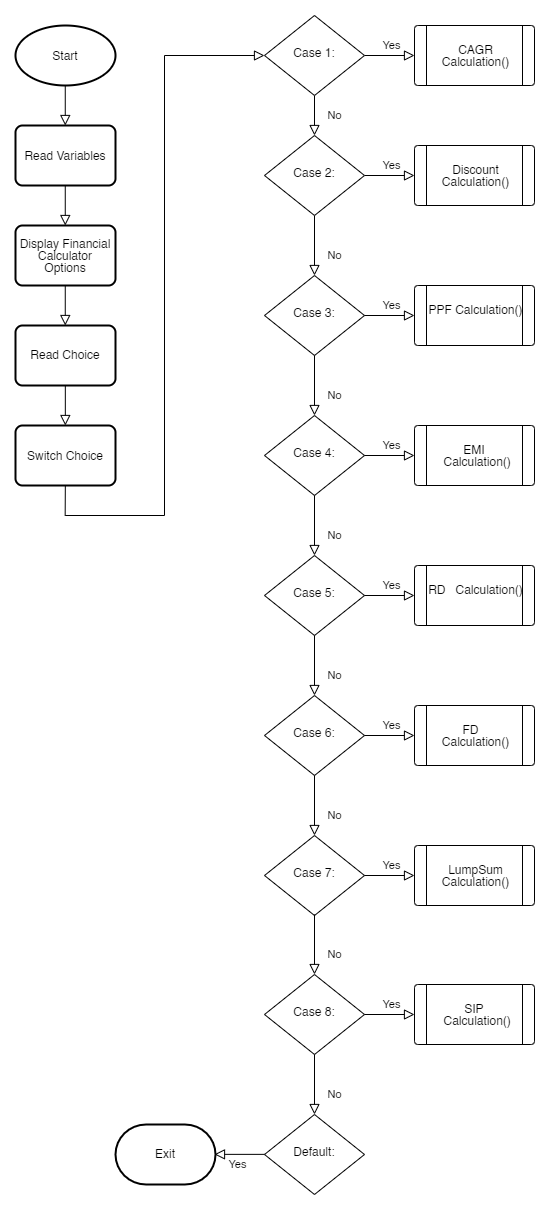

The diagram above was exported from draw.io. Its source (the exported page's mxGraphModel, read from the mxfile embedded in the PNG):
<mxGraphModel dx="2893" dy="1487" grid="1" gridSize="10" guides="1" tooltips="1" connect="1" arrows="1" fold="1" page="1" pageScale="1" pageWidth="827" pageHeight="1169" math="0" shadow="0">
  <root>
    <mxCell id="WIyWlLk6GJQsqaUBKTNV-0" />
    <mxCell id="WIyWlLk6GJQsqaUBKTNV-1" parent="WIyWlLk6GJQsqaUBKTNV-0" />
    <mxCell id="WIyWlLk6GJQsqaUBKTNV-4" value="No" style="rounded=0;html=1;jettySize=auto;orthogonalLoop=1;fontSize=11;endArrow=block;endFill=0;endSize=8;strokeWidth=1;shadow=0;labelBackgroundColor=none;edgeStyle=orthogonalEdgeStyle;" parent="WIyWlLk6GJQsqaUBKTNV-1" source="WIyWlLk6GJQsqaUBKTNV-6" target="WIyWlLk6GJQsqaUBKTNV-10" edge="1">
      <mxGeometry y="20" relative="1" as="geometry">
        <mxPoint as="offset" />
      </mxGeometry>
    </mxCell>
    <mxCell id="WIyWlLk6GJQsqaUBKTNV-5" value="Yes" style="edgeStyle=orthogonalEdgeStyle;rounded=0;html=1;jettySize=auto;orthogonalLoop=1;fontSize=11;endArrow=block;endFill=0;endSize=8;strokeWidth=1;shadow=0;labelBackgroundColor=none;" parent="WIyWlLk6GJQsqaUBKTNV-1" source="WIyWlLk6GJQsqaUBKTNV-6" edge="1">
      <mxGeometry y="10" relative="1" as="geometry">
        <mxPoint as="offset" />
        <mxPoint x="553" y="190" as="targetPoint" />
      </mxGeometry>
    </mxCell>
    <mxCell id="WIyWlLk6GJQsqaUBKTNV-6" value="Case 1:" style="rhombus;whiteSpace=wrap;html=1;shadow=0;fontFamily=Helvetica;fontSize=12;align=center;strokeWidth=1;spacing=6;spacingTop=-4;" parent="WIyWlLk6GJQsqaUBKTNV-1" vertex="1">
      <mxGeometry x="403" y="150" width="100" height="80" as="geometry" />
    </mxCell>
    <mxCell id="WIyWlLk6GJQsqaUBKTNV-8" value="No" style="rounded=0;html=1;jettySize=auto;orthogonalLoop=1;fontSize=11;endArrow=block;endFill=0;endSize=8;strokeWidth=1;shadow=0;labelBackgroundColor=none;edgeStyle=orthogonalEdgeStyle;" parent="WIyWlLk6GJQsqaUBKTNV-1" source="WIyWlLk6GJQsqaUBKTNV-10" edge="1">
      <mxGeometry x="0.3333" y="20" relative="1" as="geometry">
        <mxPoint as="offset" />
        <mxPoint x="453" y="410" as="targetPoint" />
      </mxGeometry>
    </mxCell>
    <mxCell id="WIyWlLk6GJQsqaUBKTNV-9" value="Yes" style="edgeStyle=orthogonalEdgeStyle;rounded=0;html=1;jettySize=auto;orthogonalLoop=1;fontSize=11;endArrow=block;endFill=0;endSize=8;strokeWidth=1;shadow=0;labelBackgroundColor=none;" parent="WIyWlLk6GJQsqaUBKTNV-1" source="WIyWlLk6GJQsqaUBKTNV-10" edge="1">
      <mxGeometry y="10" relative="1" as="geometry">
        <mxPoint as="offset" />
        <mxPoint x="553" y="310" as="targetPoint" />
      </mxGeometry>
    </mxCell>
    <mxCell id="WIyWlLk6GJQsqaUBKTNV-10" value="Case 2:" style="rhombus;whiteSpace=wrap;html=1;shadow=0;fontFamily=Helvetica;fontSize=12;align=center;strokeWidth=1;spacing=6;spacingTop=-4;" parent="WIyWlLk6GJQsqaUBKTNV-1" vertex="1">
      <mxGeometry x="403" y="270" width="100" height="80" as="geometry" />
    </mxCell>
    <mxCell id="efilHWgb-JCGq5KRdBdt-2" value="&lt;p style=&quot;line-height: 1&quot;&gt;Discount Calculation()&lt;/p&gt;" style="shape=process;whiteSpace=wrap;html=1;backgroundOutline=1;rounded=1;verticalAlign=top;arcSize=6;" vertex="1" parent="WIyWlLk6GJQsqaUBKTNV-1">
      <mxGeometry x="553" y="280" width="120" height="60" as="geometry" />
    </mxCell>
    <mxCell id="efilHWgb-JCGq5KRdBdt-4" value="&lt;p style=&quot;line-height: 1&quot;&gt;CAGR Calculation()&lt;/p&gt;" style="shape=process;whiteSpace=wrap;html=1;backgroundOutline=1;rounded=1;verticalAlign=top;arcSize=6;" vertex="1" parent="WIyWlLk6GJQsqaUBKTNV-1">
      <mxGeometry x="553" y="160" width="120" height="60" as="geometry" />
    </mxCell>
    <mxCell id="efilHWgb-JCGq5KRdBdt-5" value="Case 3:" style="rhombus;whiteSpace=wrap;html=1;shadow=0;fontFamily=Helvetica;fontSize=12;align=center;strokeWidth=1;spacing=6;spacingTop=-4;" vertex="1" parent="WIyWlLk6GJQsqaUBKTNV-1">
      <mxGeometry x="403" y="410" width="100" height="80" as="geometry" />
    </mxCell>
    <mxCell id="efilHWgb-JCGq5KRdBdt-7" value="Case 4:" style="rhombus;whiteSpace=wrap;html=1;shadow=0;fontFamily=Helvetica;fontSize=12;align=center;strokeWidth=1;spacing=6;spacingTop=-4;" vertex="1" parent="WIyWlLk6GJQsqaUBKTNV-1">
      <mxGeometry x="403" y="550" width="100" height="80" as="geometry" />
    </mxCell>
    <mxCell id="efilHWgb-JCGq5KRdBdt-8" value="No" style="rounded=0;html=1;jettySize=auto;orthogonalLoop=1;fontSize=11;endArrow=block;endFill=0;endSize=8;strokeWidth=1;shadow=0;labelBackgroundColor=none;edgeStyle=orthogonalEdgeStyle;" edge="1" parent="WIyWlLk6GJQsqaUBKTNV-1">
      <mxGeometry x="0.3333" y="20" relative="1" as="geometry">
        <mxPoint as="offset" />
        <mxPoint x="453" y="490" as="sourcePoint" />
        <mxPoint x="453" y="550" as="targetPoint" />
      </mxGeometry>
    </mxCell>
    <mxCell id="efilHWgb-JCGq5KRdBdt-9" value="Case 5:" style="rhombus;whiteSpace=wrap;html=1;shadow=0;fontFamily=Helvetica;fontSize=12;align=center;strokeWidth=1;spacing=6;spacingTop=-4;" vertex="1" parent="WIyWlLk6GJQsqaUBKTNV-1">
      <mxGeometry x="403" y="690" width="100" height="80" as="geometry" />
    </mxCell>
    <mxCell id="efilHWgb-JCGq5KRdBdt-10" value="No" style="rounded=0;html=1;jettySize=auto;orthogonalLoop=1;fontSize=11;endArrow=block;endFill=0;endSize=8;strokeWidth=1;shadow=0;labelBackgroundColor=none;edgeStyle=orthogonalEdgeStyle;" edge="1" parent="WIyWlLk6GJQsqaUBKTNV-1">
      <mxGeometry x="0.3333" y="20" relative="1" as="geometry">
        <mxPoint as="offset" />
        <mxPoint x="453" y="630" as="sourcePoint" />
        <mxPoint x="453" y="690" as="targetPoint" />
      </mxGeometry>
    </mxCell>
    <mxCell id="efilHWgb-JCGq5KRdBdt-11" value="Case 6:" style="rhombus;whiteSpace=wrap;html=1;shadow=0;fontFamily=Helvetica;fontSize=12;align=center;strokeWidth=1;spacing=6;spacingTop=-4;" vertex="1" parent="WIyWlLk6GJQsqaUBKTNV-1">
      <mxGeometry x="403" y="830" width="100" height="80" as="geometry" />
    </mxCell>
    <mxCell id="efilHWgb-JCGq5KRdBdt-12" value="No" style="rounded=0;html=1;jettySize=auto;orthogonalLoop=1;fontSize=11;endArrow=block;endFill=0;endSize=8;strokeWidth=1;shadow=0;labelBackgroundColor=none;edgeStyle=orthogonalEdgeStyle;" edge="1" parent="WIyWlLk6GJQsqaUBKTNV-1">
      <mxGeometry x="0.3333" y="20" relative="1" as="geometry">
        <mxPoint as="offset" />
        <mxPoint x="453" y="770" as="sourcePoint" />
        <mxPoint x="453" y="830" as="targetPoint" />
      </mxGeometry>
    </mxCell>
    <mxCell id="efilHWgb-JCGq5KRdBdt-13" value="Case 7:" style="rhombus;whiteSpace=wrap;html=1;shadow=0;fontFamily=Helvetica;fontSize=12;align=center;strokeWidth=1;spacing=6;spacingTop=-4;" vertex="1" parent="WIyWlLk6GJQsqaUBKTNV-1">
      <mxGeometry x="403" y="970" width="100" height="80" as="geometry" />
    </mxCell>
    <mxCell id="efilHWgb-JCGq5KRdBdt-14" value="No" style="rounded=0;html=1;jettySize=auto;orthogonalLoop=1;fontSize=11;endArrow=block;endFill=0;endSize=8;strokeWidth=1;shadow=0;labelBackgroundColor=none;edgeStyle=orthogonalEdgeStyle;" edge="1" parent="WIyWlLk6GJQsqaUBKTNV-1">
      <mxGeometry x="0.3333" y="20" relative="1" as="geometry">
        <mxPoint as="offset" />
        <mxPoint x="453" y="910" as="sourcePoint" />
        <mxPoint x="453" y="970.0000000000001" as="targetPoint" />
      </mxGeometry>
    </mxCell>
    <mxCell id="efilHWgb-JCGq5KRdBdt-15" value="Case 8:" style="rhombus;whiteSpace=wrap;html=1;shadow=0;fontFamily=Helvetica;fontSize=12;align=center;strokeWidth=1;spacing=6;spacingTop=-4;" vertex="1" parent="WIyWlLk6GJQsqaUBKTNV-1">
      <mxGeometry x="403" y="1109" width="100" height="80" as="geometry" />
    </mxCell>
    <mxCell id="efilHWgb-JCGq5KRdBdt-16" value="No" style="rounded=0;html=1;jettySize=auto;orthogonalLoop=1;fontSize=11;endArrow=block;endFill=0;endSize=8;strokeWidth=1;shadow=0;labelBackgroundColor=none;edgeStyle=orthogonalEdgeStyle;" edge="1" parent="WIyWlLk6GJQsqaUBKTNV-1">
      <mxGeometry x="0.3333" y="20" relative="1" as="geometry">
        <mxPoint as="offset" />
        <mxPoint x="453" y="1049" as="sourcePoint" />
        <mxPoint x="453" y="1109" as="targetPoint" />
      </mxGeometry>
    </mxCell>
    <mxCell id="efilHWgb-JCGq5KRdBdt-17" value="Default:" style="rhombus;whiteSpace=wrap;html=1;shadow=0;fontFamily=Helvetica;fontSize=12;align=center;strokeWidth=1;spacing=6;spacingTop=-4;" vertex="1" parent="WIyWlLk6GJQsqaUBKTNV-1">
      <mxGeometry x="403" y="1249" width="100" height="80" as="geometry" />
    </mxCell>
    <mxCell id="efilHWgb-JCGq5KRdBdt-18" value="No" style="rounded=0;html=1;jettySize=auto;orthogonalLoop=1;fontSize=11;endArrow=block;endFill=0;endSize=8;strokeWidth=1;shadow=0;labelBackgroundColor=none;edgeStyle=orthogonalEdgeStyle;" edge="1" parent="WIyWlLk6GJQsqaUBKTNV-1">
      <mxGeometry x="0.3333" y="20" relative="1" as="geometry">
        <mxPoint as="offset" />
        <mxPoint x="453" y="1189" as="sourcePoint" />
        <mxPoint x="453" y="1249" as="targetPoint" />
      </mxGeometry>
    </mxCell>
    <mxCell id="efilHWgb-JCGq5KRdBdt-19" value="Yes" style="edgeStyle=orthogonalEdgeStyle;rounded=0;html=1;jettySize=auto;orthogonalLoop=1;fontSize=11;endArrow=block;endFill=0;endSize=8;strokeWidth=1;shadow=0;labelBackgroundColor=none;" edge="1" parent="WIyWlLk6GJQsqaUBKTNV-1">
      <mxGeometry y="10" relative="1" as="geometry">
        <mxPoint as="offset" />
        <mxPoint x="503" y="450" as="sourcePoint" />
        <mxPoint x="553" y="450" as="targetPoint" />
      </mxGeometry>
    </mxCell>
    <mxCell id="efilHWgb-JCGq5KRdBdt-20" value="&lt;p style=&quot;line-height: 1&quot;&gt;PPF Calculation()&lt;/p&gt;" style="shape=process;whiteSpace=wrap;html=1;backgroundOutline=1;rounded=1;verticalAlign=top;arcSize=6;" vertex="1" parent="WIyWlLk6GJQsqaUBKTNV-1">
      <mxGeometry x="553" y="420" width="120" height="60" as="geometry" />
    </mxCell>
    <mxCell id="efilHWgb-JCGq5KRdBdt-21" value="Yes" style="edgeStyle=orthogonalEdgeStyle;rounded=0;html=1;jettySize=auto;orthogonalLoop=1;fontSize=11;endArrow=block;endFill=0;endSize=8;strokeWidth=1;shadow=0;labelBackgroundColor=none;" edge="1" parent="WIyWlLk6GJQsqaUBKTNV-1">
      <mxGeometry y="10" relative="1" as="geometry">
        <mxPoint as="offset" />
        <mxPoint x="503" y="590" as="sourcePoint" />
        <mxPoint x="553" y="590" as="targetPoint" />
      </mxGeometry>
    </mxCell>
    <mxCell id="efilHWgb-JCGq5KRdBdt-22" value="&lt;p style=&quot;line-height: 1&quot;&gt;EMI&amp;nbsp; &amp;nbsp;&lt;span&gt;Calculation()&lt;/span&gt;&lt;/p&gt;" style="shape=process;whiteSpace=wrap;html=1;backgroundOutline=1;rounded=1;verticalAlign=top;arcSize=6;" vertex="1" parent="WIyWlLk6GJQsqaUBKTNV-1">
      <mxGeometry x="553" y="560" width="120" height="60" as="geometry" />
    </mxCell>
    <mxCell id="efilHWgb-JCGq5KRdBdt-25" value="&lt;p style=&quot;line-height: 1&quot;&gt;RD&amp;nbsp; &amp;nbsp;Calculation()&lt;/p&gt;" style="shape=process;whiteSpace=wrap;html=1;backgroundOutline=1;rounded=1;verticalAlign=top;arcSize=6;" vertex="1" parent="WIyWlLk6GJQsqaUBKTNV-1">
      <mxGeometry x="553" y="700" width="120" height="60" as="geometry" />
    </mxCell>
    <mxCell id="efilHWgb-JCGq5KRdBdt-26" value="Yes" style="edgeStyle=orthogonalEdgeStyle;rounded=0;html=1;jettySize=auto;orthogonalLoop=1;fontSize=11;endArrow=block;endFill=0;endSize=8;strokeWidth=1;shadow=0;labelBackgroundColor=none;" edge="1" parent="WIyWlLk6GJQsqaUBKTNV-1">
      <mxGeometry y="10" relative="1" as="geometry">
        <mxPoint as="offset" />
        <mxPoint x="503" y="730" as="sourcePoint" />
        <mxPoint x="553" y="730" as="targetPoint" />
      </mxGeometry>
    </mxCell>
    <mxCell id="efilHWgb-JCGq5KRdBdt-27" value="&lt;p style=&quot;line-height: 1&quot;&gt;FD&amp;nbsp; &amp;nbsp; Calculation()&lt;/p&gt;" style="shape=process;whiteSpace=wrap;html=1;backgroundOutline=1;rounded=1;verticalAlign=top;arcSize=6;" vertex="1" parent="WIyWlLk6GJQsqaUBKTNV-1">
      <mxGeometry x="553" y="840" width="120" height="60" as="geometry" />
    </mxCell>
    <mxCell id="efilHWgb-JCGq5KRdBdt-28" value="Yes" style="edgeStyle=orthogonalEdgeStyle;rounded=0;html=1;jettySize=auto;orthogonalLoop=1;fontSize=11;endArrow=block;endFill=0;endSize=8;strokeWidth=1;shadow=0;labelBackgroundColor=none;" edge="1" parent="WIyWlLk6GJQsqaUBKTNV-1">
      <mxGeometry y="10" relative="1" as="geometry">
        <mxPoint as="offset" />
        <mxPoint x="503" y="870" as="sourcePoint" />
        <mxPoint x="553" y="870" as="targetPoint" />
      </mxGeometry>
    </mxCell>
    <mxCell id="efilHWgb-JCGq5KRdBdt-29" value="&lt;p style=&quot;line-height: 1&quot;&gt;LumpSum Calculation()&lt;/p&gt;" style="shape=process;whiteSpace=wrap;html=1;backgroundOutline=1;rounded=1;verticalAlign=top;arcSize=6;" vertex="1" parent="WIyWlLk6GJQsqaUBKTNV-1">
      <mxGeometry x="553" y="980" width="120" height="60" as="geometry" />
    </mxCell>
    <mxCell id="efilHWgb-JCGq5KRdBdt-30" value="Yes" style="edgeStyle=orthogonalEdgeStyle;rounded=0;html=1;jettySize=auto;orthogonalLoop=1;fontSize=11;endArrow=block;endFill=0;endSize=8;strokeWidth=1;shadow=0;labelBackgroundColor=none;" edge="1" parent="WIyWlLk6GJQsqaUBKTNV-1">
      <mxGeometry y="10" relative="1" as="geometry">
        <mxPoint as="offset" />
        <mxPoint x="503" y="1010" as="sourcePoint" />
        <mxPoint x="553" y="1010" as="targetPoint" />
      </mxGeometry>
    </mxCell>
    <mxCell id="efilHWgb-JCGq5KRdBdt-31" value="&lt;p style=&quot;line-height: 1&quot;&gt;SIP&amp;nbsp; &amp;nbsp;Calculation()&lt;/p&gt;" style="shape=process;whiteSpace=wrap;html=1;backgroundOutline=1;rounded=1;verticalAlign=top;arcSize=6;" vertex="1" parent="WIyWlLk6GJQsqaUBKTNV-1">
      <mxGeometry x="553" y="1119" width="120" height="60" as="geometry" />
    </mxCell>
    <mxCell id="efilHWgb-JCGq5KRdBdt-32" value="Yes" style="edgeStyle=orthogonalEdgeStyle;rounded=0;html=1;jettySize=auto;orthogonalLoop=1;fontSize=11;endArrow=block;endFill=0;endSize=8;strokeWidth=1;shadow=0;labelBackgroundColor=none;" edge="1" parent="WIyWlLk6GJQsqaUBKTNV-1">
      <mxGeometry y="10" relative="1" as="geometry">
        <mxPoint as="offset" />
        <mxPoint x="503" y="1149" as="sourcePoint" />
        <mxPoint x="553" y="1149" as="targetPoint" />
      </mxGeometry>
    </mxCell>
    <mxCell id="efilHWgb-JCGq5KRdBdt-33" value="Yes" style="edgeStyle=orthogonalEdgeStyle;rounded=0;html=1;jettySize=auto;orthogonalLoop=1;fontSize=11;endArrow=block;endFill=0;endSize=8;strokeWidth=1;shadow=0;labelBackgroundColor=none;" edge="1" parent="WIyWlLk6GJQsqaUBKTNV-1">
      <mxGeometry y="10" relative="1" as="geometry">
        <mxPoint as="offset" />
        <mxPoint x="403" y="1288.86" as="sourcePoint" />
        <mxPoint x="353" y="1288.86" as="targetPoint" />
      </mxGeometry>
    </mxCell>
    <mxCell id="efilHWgb-JCGq5KRdBdt-34" value="Exit" style="strokeWidth=2;html=1;shape=mxgraph.flowchart.terminator;whiteSpace=wrap;" vertex="1" parent="WIyWlLk6GJQsqaUBKTNV-1">
      <mxGeometry x="254" y="1259" width="100" height="60" as="geometry" />
    </mxCell>
    <mxCell id="efilHWgb-JCGq5KRdBdt-35" value="&lt;p style=&quot;line-height: 1&quot;&gt;Start&lt;/p&gt;" style="strokeWidth=2;html=1;shape=mxgraph.flowchart.start_1;whiteSpace=wrap;" vertex="1" parent="WIyWlLk6GJQsqaUBKTNV-1">
      <mxGeometry x="154" y="160" width="100" height="60" as="geometry" />
    </mxCell>
    <mxCell id="efilHWgb-JCGq5KRdBdt-37" value="&lt;p style=&quot;line-height: 1&quot;&gt;Read Variables&lt;/p&gt;" style="rounded=1;whiteSpace=wrap;html=1;absoluteArcSize=1;arcSize=14;strokeWidth=2;" vertex="1" parent="WIyWlLk6GJQsqaUBKTNV-1">
      <mxGeometry x="154" y="260" width="100" height="60" as="geometry" />
    </mxCell>
    <mxCell id="efilHWgb-JCGq5KRdBdt-38" value="" style="rounded=0;html=1;jettySize=auto;orthogonalLoop=1;fontSize=11;endArrow=block;endFill=0;endSize=8;strokeWidth=1;shadow=0;labelBackgroundColor=none;edgeStyle=orthogonalEdgeStyle;" edge="1" parent="WIyWlLk6GJQsqaUBKTNV-1">
      <mxGeometry y="20" relative="1" as="geometry">
        <mxPoint as="offset" />
        <mxPoint x="203.76" y="220" as="sourcePoint" />
        <mxPoint x="203.76" y="260" as="targetPoint" />
      </mxGeometry>
    </mxCell>
    <mxCell id="efilHWgb-JCGq5KRdBdt-43" value="" style="rounded=0;html=1;jettySize=auto;orthogonalLoop=1;fontSize=11;endArrow=block;endFill=0;endSize=8;strokeWidth=1;shadow=0;labelBackgroundColor=none;edgeStyle=orthogonalEdgeStyle;" edge="1" parent="WIyWlLk6GJQsqaUBKTNV-1">
      <mxGeometry y="20" relative="1" as="geometry">
        <mxPoint as="offset" />
        <mxPoint x="203.76" y="320" as="sourcePoint" />
        <mxPoint x="203.76" y="360" as="targetPoint" />
      </mxGeometry>
    </mxCell>
    <mxCell id="efilHWgb-JCGq5KRdBdt-44" value="&lt;p style=&quot;line-height: 1&quot;&gt;Display Financial Calculator Options&lt;/p&gt;" style="rounded=1;whiteSpace=wrap;html=1;absoluteArcSize=1;arcSize=14;strokeWidth=2;" vertex="1" parent="WIyWlLk6GJQsqaUBKTNV-1">
      <mxGeometry x="154" y="360" width="100" height="60" as="geometry" />
    </mxCell>
    <mxCell id="efilHWgb-JCGq5KRdBdt-45" value="" style="rounded=0;html=1;jettySize=auto;orthogonalLoop=1;fontSize=11;endArrow=block;endFill=0;endSize=8;strokeWidth=1;shadow=0;labelBackgroundColor=none;edgeStyle=orthogonalEdgeStyle;" edge="1" parent="WIyWlLk6GJQsqaUBKTNV-1">
      <mxGeometry y="20" relative="1" as="geometry">
        <mxPoint as="offset" />
        <mxPoint x="203.76" y="420" as="sourcePoint" />
        <mxPoint x="203.76" y="460" as="targetPoint" />
      </mxGeometry>
    </mxCell>
    <mxCell id="efilHWgb-JCGq5KRdBdt-46" value="Read Choice" style="rounded=1;whiteSpace=wrap;html=1;absoluteArcSize=1;arcSize=14;strokeWidth=2;" vertex="1" parent="WIyWlLk6GJQsqaUBKTNV-1">
      <mxGeometry x="154" y="460" width="100" height="60" as="geometry" />
    </mxCell>
    <mxCell id="efilHWgb-JCGq5KRdBdt-48" value="&lt;p style=&quot;line-height: 1&quot;&gt;Switch Choice&lt;/p&gt;" style="rounded=1;whiteSpace=wrap;html=1;absoluteArcSize=1;arcSize=14;strokeWidth=2;" vertex="1" parent="WIyWlLk6GJQsqaUBKTNV-1">
      <mxGeometry x="154" y="560" width="100" height="60" as="geometry" />
    </mxCell>
    <mxCell id="efilHWgb-JCGq5KRdBdt-49" value="" style="rounded=0;html=1;jettySize=auto;orthogonalLoop=1;fontSize=11;endArrow=block;endFill=0;endSize=8;strokeWidth=1;shadow=0;labelBackgroundColor=none;edgeStyle=orthogonalEdgeStyle;" edge="1" parent="WIyWlLk6GJQsqaUBKTNV-1">
      <mxGeometry y="20" relative="1" as="geometry">
        <mxPoint as="offset" />
        <mxPoint x="203.82999999999998" y="520" as="sourcePoint" />
        <mxPoint x="203.82999999999998" y="560" as="targetPoint" />
      </mxGeometry>
    </mxCell>
    <mxCell id="efilHWgb-JCGq5KRdBdt-50" value="" style="rounded=0;html=1;jettySize=auto;orthogonalLoop=1;fontSize=11;endArrow=block;endFill=0;endSize=8;strokeWidth=1;shadow=0;labelBackgroundColor=none;edgeStyle=orthogonalEdgeStyle;entryX=0;entryY=0.5;entryDx=0;entryDy=0;" edge="1" parent="WIyWlLk6GJQsqaUBKTNV-1" target="WIyWlLk6GJQsqaUBKTNV-6">
      <mxGeometry y="20" relative="1" as="geometry">
        <mxPoint as="offset" />
        <mxPoint x="203.82999999999993" y="620" as="sourcePoint" />
        <mxPoint x="203.82999999999993" y="660" as="targetPoint" />
        <Array as="points">
          <mxPoint x="204" y="650" />
          <mxPoint x="303" y="650" />
          <mxPoint x="303" y="190" />
        </Array>
      </mxGeometry>
    </mxCell>
  </root>
</mxGraphModel>